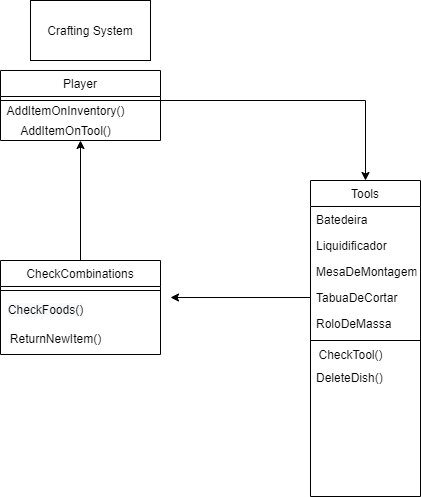

The diagram above was exported from draw.io. Its source (the exported page's mxGraphModel, read from the mxfile embedded in the PNG):
<mxGraphModel dx="1102" dy="620" grid="1" gridSize="10" guides="1" tooltips="1" connect="1" arrows="1" fold="1" page="1" pageScale="1" pageWidth="827" pageHeight="1169" math="0" shadow="0">
  <root>
    <mxCell id="WIyWlLk6GJQsqaUBKTNV-0" />
    <mxCell id="WIyWlLk6GJQsqaUBKTNV-1" parent="WIyWlLk6GJQsqaUBKTNV-0" />
    <mxCell id="qcY8RO1jNNrSsWgwbPP4-28" style="edgeStyle=orthogonalEdgeStyle;rounded=0;orthogonalLoop=1;jettySize=auto;html=1;" parent="WIyWlLk6GJQsqaUBKTNV-1" source="zkfFHV4jXpPFQw0GAbJ--13" edge="1">
      <mxGeometry relative="1" as="geometry">
        <mxPoint x="370" y="150" as="targetPoint" />
      </mxGeometry>
    </mxCell>
    <mxCell id="zkfFHV4jXpPFQw0GAbJ--13" value="CheckCombinations" style="swimlane;fontStyle=0;align=center;verticalAlign=top;childLayout=stackLayout;horizontal=1;startSize=26;horizontalStack=0;resizeParent=1;resizeLast=0;collapsible=1;marginBottom=0;rounded=0;shadow=0;strokeWidth=1;" parent="WIyWlLk6GJQsqaUBKTNV-1" vertex="1">
      <mxGeometry x="290" y="270" width="160" height="94" as="geometry">
        <mxRectangle x="340" y="380" width="170" height="26" as="alternateBounds" />
      </mxGeometry>
    </mxCell>
    <mxCell id="zkfFHV4jXpPFQw0GAbJ--15" value="" style="line;html=1;strokeWidth=1;align=left;verticalAlign=middle;spacingTop=-1;spacingLeft=3;spacingRight=3;rotatable=0;labelPosition=right;points=[];portConstraint=eastwest;" parent="zkfFHV4jXpPFQw0GAbJ--13" vertex="1">
      <mxGeometry y="26" width="160" height="8" as="geometry" />
    </mxCell>
    <mxCell id="zkfFHV4jXpPFQw0GAbJ--17" value="Tools&#10;" style="swimlane;fontStyle=0;align=center;verticalAlign=top;childLayout=stackLayout;horizontal=1;startSize=26;horizontalStack=0;resizeParent=1;resizeLast=0;collapsible=1;marginBottom=0;rounded=0;shadow=0;strokeWidth=1;" parent="WIyWlLk6GJQsqaUBKTNV-1" vertex="1">
      <mxGeometry x="600" y="190" width="110" height="316" as="geometry">
        <mxRectangle x="550" y="140" width="160" height="26" as="alternateBounds" />
      </mxGeometry>
    </mxCell>
    <mxCell id="zkfFHV4jXpPFQw0GAbJ--18" value="Batedeira" style="text;align=left;verticalAlign=top;spacingLeft=4;spacingRight=4;overflow=hidden;rotatable=0;points=[[0,0.5],[1,0.5]];portConstraint=eastwest;" parent="zkfFHV4jXpPFQw0GAbJ--17" vertex="1">
      <mxGeometry y="26" width="110" height="26" as="geometry" />
    </mxCell>
    <mxCell id="zkfFHV4jXpPFQw0GAbJ--19" value="Liquidificador" style="text;align=left;verticalAlign=top;spacingLeft=4;spacingRight=4;overflow=hidden;rotatable=0;points=[[0,0.5],[1,0.5]];portConstraint=eastwest;rounded=0;shadow=0;html=0;" parent="zkfFHV4jXpPFQw0GAbJ--17" vertex="1">
      <mxGeometry y="52" width="110" height="26" as="geometry" />
    </mxCell>
    <mxCell id="zkfFHV4jXpPFQw0GAbJ--20" value="MesaDeMontagem" style="text;align=left;verticalAlign=top;spacingLeft=4;spacingRight=4;overflow=hidden;rotatable=0;points=[[0,0.5],[1,0.5]];portConstraint=eastwest;rounded=0;shadow=0;html=0;" parent="zkfFHV4jXpPFQw0GAbJ--17" vertex="1">
      <mxGeometry y="78" width="110" height="26" as="geometry" />
    </mxCell>
    <mxCell id="zkfFHV4jXpPFQw0GAbJ--21" value="TabuaDeCortar&#10;" style="text;align=left;verticalAlign=top;spacingLeft=4;spacingRight=4;overflow=hidden;rotatable=0;points=[[0,0.5],[1,0.5]];portConstraint=eastwest;rounded=0;shadow=0;html=0;" parent="zkfFHV4jXpPFQw0GAbJ--17" vertex="1">
      <mxGeometry y="104" width="110" height="26" as="geometry" />
    </mxCell>
    <mxCell id="zkfFHV4jXpPFQw0GAbJ--22" value="RoloDeMassa&#10;" style="text;align=left;verticalAlign=top;spacingLeft=4;spacingRight=4;overflow=hidden;rotatable=0;points=[[0,0.5],[1,0.5]];portConstraint=eastwest;rounded=0;shadow=0;html=0;" parent="zkfFHV4jXpPFQw0GAbJ--17" vertex="1">
      <mxGeometry y="130" width="110" height="26" as="geometry" />
    </mxCell>
    <mxCell id="zkfFHV4jXpPFQw0GAbJ--23" value="" style="line;html=1;strokeWidth=1;align=left;verticalAlign=middle;spacingTop=-1;spacingLeft=3;spacingRight=3;rotatable=0;labelPosition=right;points=[];portConstraint=eastwest;" parent="zkfFHV4jXpPFQw0GAbJ--17" vertex="1">
      <mxGeometry y="156" width="110" height="8" as="geometry" />
    </mxCell>
    <mxCell id="qcY8RO1jNNrSsWgwbPP4-22" value="&lt;br&gt;&lt;br&gt;&lt;span style=&quot;color: rgb(0 , 0 , 0) ; font-family: &amp;#34;helvetica&amp;#34; ; font-size: 12px ; font-style: normal ; font-weight: 400 ; letter-spacing: normal ; text-align: center ; text-indent: 0px ; text-transform: none ; word-spacing: 0px ; background-color: rgb(248 , 249 , 250) ; display: inline ; float: none&quot;&gt;CheckFoods()&lt;/span&gt;&lt;br&gt;" style="text;html=1;align=center;verticalAlign=middle;resizable=0;points=[];autosize=1;strokeColor=none;" parent="WIyWlLk6GJQsqaUBKTNV-1" vertex="1">
      <mxGeometry x="290" y="280" width="90" height="50" as="geometry" />
    </mxCell>
    <mxCell id="qcY8RO1jNNrSsWgwbPP4-25" value="DeleteDish()" style="text;align=left;verticalAlign=top;spacingLeft=4;spacingRight=4;overflow=hidden;rotatable=0;points=[[0,0.5],[1,0.5]];portConstraint=eastwest;" parent="WIyWlLk6GJQsqaUBKTNV-1" vertex="1">
      <mxGeometry x="600" y="374" width="90" height="16" as="geometry" />
    </mxCell>
    <mxCell id="qcY8RO1jNNrSsWgwbPP4-27" style="edgeStyle=orthogonalEdgeStyle;rounded=0;orthogonalLoop=1;jettySize=auto;html=1;" parent="WIyWlLk6GJQsqaUBKTNV-1" source="zkfFHV4jXpPFQw0GAbJ--21" edge="1">
      <mxGeometry relative="1" as="geometry">
        <mxPoint x="460" y="307" as="targetPoint" />
      </mxGeometry>
    </mxCell>
    <mxCell id="qcY8RO1jNNrSsWgwbPP4-29" value="Player" style="swimlane;fontStyle=0;align=center;verticalAlign=top;childLayout=stackLayout;horizontal=1;startSize=26;horizontalStack=0;resizeParent=1;resizeLast=0;collapsible=1;marginBottom=0;rounded=0;shadow=0;strokeWidth=1;" parent="WIyWlLk6GJQsqaUBKTNV-1" vertex="1">
      <mxGeometry x="290" y="80" width="160" height="70" as="geometry">
        <mxRectangle x="340" y="380" width="170" height="26" as="alternateBounds" />
      </mxGeometry>
    </mxCell>
    <mxCell id="qcY8RO1jNNrSsWgwbPP4-30" value="" style="line;html=1;strokeWidth=1;align=left;verticalAlign=middle;spacingTop=-1;spacingLeft=3;spacingRight=3;rotatable=0;labelPosition=right;points=[];portConstraint=eastwest;" parent="qcY8RO1jNNrSsWgwbPP4-29" vertex="1">
      <mxGeometry y="26" width="160" height="8" as="geometry" />
    </mxCell>
    <mxCell id="qcY8RO1jNNrSsWgwbPP4-32" value="Crafting System&lt;br&gt;" style="rounded=0;whiteSpace=wrap;html=1;" parent="WIyWlLk6GJQsqaUBKTNV-1" vertex="1">
      <mxGeometry x="320" y="10" width="120" height="60" as="geometry" />
    </mxCell>
    <mxCell id="qcY8RO1jNNrSsWgwbPP4-33" style="edgeStyle=orthogonalEdgeStyle;rounded=0;orthogonalLoop=1;jettySize=auto;html=1;entryX=0.5;entryY=0;entryDx=0;entryDy=0;" parent="WIyWlLk6GJQsqaUBKTNV-1" source="qcY8RO1jNNrSsWgwbPP4-30" target="zkfFHV4jXpPFQw0GAbJ--17" edge="1">
      <mxGeometry relative="1" as="geometry" />
    </mxCell>
    <mxCell id="qcY8RO1jNNrSsWgwbPP4-52" value="ReturnNewItem()" style="text;html=1;align=center;verticalAlign=middle;resizable=0;points=[];autosize=1;strokeColor=none;" parent="WIyWlLk6GJQsqaUBKTNV-1" vertex="1">
      <mxGeometry x="290" y="338" width="110" height="20" as="geometry" />
    </mxCell>
    <mxCell id="qcY8RO1jNNrSsWgwbPP4-54" value="&lt;span style=&quot;text-align: left&quot;&gt;AddItemOnTool()&lt;/span&gt;" style="text;html=1;align=center;verticalAlign=middle;resizable=0;points=[];autosize=1;strokeColor=none;" parent="WIyWlLk6GJQsqaUBKTNV-1" vertex="1">
      <mxGeometry x="300" y="130" width="110" height="20" as="geometry" />
    </mxCell>
    <mxCell id="qcY8RO1jNNrSsWgwbPP4-55" value="CheckTool()" style="text;html=1;align=center;verticalAlign=middle;resizable=0;points=[];autosize=1;strokeColor=none;" parent="WIyWlLk6GJQsqaUBKTNV-1" vertex="1">
      <mxGeometry x="600" y="354" width="80" height="20" as="geometry" />
    </mxCell>
    <mxCell id="0P7j4K_tXXmtAfPzED-w-1" value="&lt;span style=&quot;text-align: left&quot;&gt;AddItemOnInventory()&lt;/span&gt;" style="text;html=1;align=center;verticalAlign=middle;resizable=0;points=[];autosize=1;strokeColor=none;" vertex="1" parent="WIyWlLk6GJQsqaUBKTNV-1">
      <mxGeometry x="290" y="110" width="130" height="20" as="geometry" />
    </mxCell>
  </root>
</mxGraphModel>